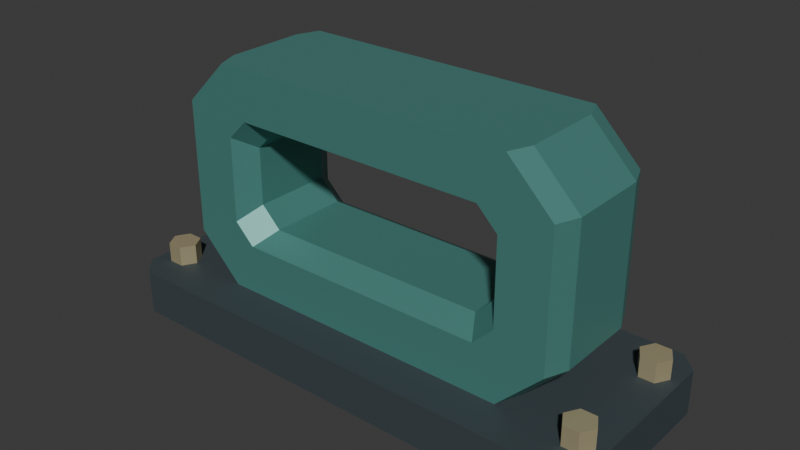 # Source: source.blend  (saved by Blender 4.3.34; exported with 4.5.12 LTS)
import bpy
from mathutils import Matrix  # noqa: F401  (used for matrix-valued properties, if any)

bpy.ops.wm.read_factory_settings(use_empty=True)
scene = bpy.context.scene
scene.name = 'Scene'

# ---- collections
col_collection = bpy.data.collections.new('Collection'); scene.collection.children.link(col_collection)

# ---- materials (node trees are filled in below, after node groups)
mat_casting_mutedteal = bpy.data.materials.new('Casting_MutedTeal')
mat_casting_mutedteal.diffuse_color = (0.09, 0.28, 0.25, 1.0)
mat_base_deepslate = bpy.data.materials.new('Base_DeepSlate')
mat_base_deepslate.diffuse_color = (0.055, 0.075, 0.085, 1.0)
mat_seatedheads_warmmetal = bpy.data.materials.new('SeatedHeads_WarmMetal')
mat_seatedheads_warmmetal.diffuse_color = (0.56, 0.48, 0.29, 1.0)

# ---- material node trees
mat_casting_mutedteal.use_nodes = True; mat_casting_mutedteal.node_tree.nodes.clear()
_N = mat_casting_mutedteal.node_tree.nodes; _L = mat_casting_mutedteal.node_tree.links
n0 = _N.new('ShaderNodeBsdfPrincipled'); n0.name = 'Principled BSDF'; n0.location = (10, 300)
n0.inputs[0].default_value = (0.09, 0.28, 0.25, 1.0)
n0.inputs[1].default_value = 0.28
n0.inputs[2].default_value = 0.48
n1 = _N.new('ShaderNodeOutputMaterial'); n1.name = 'Material Output'; n1.location = (300, 300)
_L.new(n0.outputs[0], n1.inputs[0])
n1.is_active_output = True
mat_base_deepslate.use_nodes = True; mat_base_deepslate.node_tree.nodes.clear()
_N = mat_base_deepslate.node_tree.nodes; _L = mat_base_deepslate.node_tree.links
n0 = _N.new('ShaderNodeBsdfPrincipled'); n0.name = 'Principled BSDF'; n0.location = (10, 300)
n0.inputs[0].default_value = (0.055, 0.075, 0.085, 1.0)
n0.inputs[1].default_value = 0.22
n0.inputs[2].default_value = 0.65
n1 = _N.new('ShaderNodeOutputMaterial'); n1.name = 'Material Output'; n1.location = (300, 300)
_L.new(n0.outputs[0], n1.inputs[0])
n1.is_active_output = True
mat_seatedheads_warmmetal.use_nodes = True; mat_seatedheads_warmmetal.node_tree.nodes.clear()
_N = mat_seatedheads_warmmetal.node_tree.nodes; _L = mat_seatedheads_warmmetal.node_tree.links
n0 = _N.new('ShaderNodeBsdfPrincipled'); n0.name = 'Principled BSDF'; n0.location = (10, 300)
n0.inputs[0].default_value = (0.56, 0.48, 0.29, 1.0)
n0.inputs[1].default_value = 0.48
n0.inputs[2].default_value = 0.43
n1 = _N.new('ShaderNodeOutputMaterial'); n1.name = 'Material Output'; n1.location = (300, 300)
_L.new(n0.outputs[0], n1.inputs[0])
n1.is_active_output = True

# ---- world
world_world = bpy.data.worlds.new('World'); scene.world = world_world
world_world.use_nodes = True; world_world.node_tree.nodes.clear()
_N = world_world.node_tree.nodes; _L = world_world.node_tree.links
n0 = _N.new('ShaderNodeOutputWorld'); n0.name = 'World Output'; n0.location = (300, 300)
n1 = _N.new('ShaderNodeBackground'); n1.name = 'Background'; n1.location = (10, 300)
n1.inputs[0].default_value = (0.05088, 0.05088, 0.05088, 1.0)
_L.new(n1.outputs[0], n0.inputs[0])
n0.is_active_output = True
world_world.color = (0.05088, 0.05088, 0.05088)
world_world.sun_shadow_jitter_overblur = 0.0

# ---- meshes
me_wide_chamferedgroundbase = bpy.data.meshes.new('Wide_ChamferedGroundBase')
me_wide_chamferedgroundbase.from_pydata([(-0.57, -0.19, 0.0), (-0.53, -0.23, 0.0), (0.53, -0.23, 0.0), (0.57, -0.19, 0.0), (0.57, 0.19, 0.0), (0.53, 0.23, 0.0), (-0.53, 0.23, 0.0), (-0.57, 0.19, 0.0), (-0.57, -0.19, 0.1), (-0.53, -0.23, 0.1), (0.53, -0.23, 0.1), (0.57, -0.19, 0.1), (0.57, 0.19, 0.1), (0.53, 0.23, 0.1), (-0.53, 0.23, 0.1), (-0.57, 0.19, 0.1)], [], [(2, 1, 0), (3, 2, 0), (4, 3, 0), (5, 4, 0), (6, 5, 0), (0, 7, 6), (8, 9, 10), (8, 10, 11), (8, 11, 12), (8, 12, 13), (8, 13, 14), (14, 15, 8), (1, 2, 10), (1, 10, 9), (2, 3, 11), (2, 11, 10), (3, 4, 12), (3, 12, 11), (4, 5, 13), (4, 13, 12), (5, 6, 14), (5, 14, 13), (6, 7, 15), (6, 15, 14), (7, 0, 8), (7, 8, 15), (0, 1, 9), (0, 9, 8)])
me_wide_chamferedgroundbase.polygons.foreach_set('material_index', [1, 1, 1, 1, 1, 1, 1, 1, 1, 1, 1, 1, 1, 1, 1, 1, 1, 1, 1, 1, 1, 1, 1, 1, 1, 1, 1, 1])
me_wide_chamferedgroundbase.materials.append(mat_casting_mutedteal)
me_wide_chamferedgroundbase.materials.append(mat_base_deepslate)
me_wide_chamferedgroundbase.materials.append(mat_seatedheads_warmmetal)
me_wide_chamferedgroundbase.update()
me_continuous_flaredthrougheye = bpy.data.meshes.new('Continuous_FlaredThroughEye')
me_continuous_flaredthrougheye.from_pydata([(-0.34, -0.14, 0.1), (0.34, -0.14, 0.1), (0.36, -0.09, 0.1), (-0.36, -0.09, 0.1), (0.44, -0.14, 0.2), (0.46, -0.09, 0.2), (0.44, -0.14, 0.5), (0.46, -0.09, 0.5), (0.34, -0.14, 0.6), (0.36, -0.09, 0.6), (-0.34, -0.14, 0.6), (-0.36, -0.09, 0.6), (-0.44, -0.14, 0.5), (-0.46, -0.09, 0.5), (-0.44, -0.14, 0.2), (-0.46, -0.09, 0.2), (0.36, 0.09, 0.1), (-0.36, 0.09, 0.1), (0.46, 0.09, 0.2), (0.46, 0.09, 0.5), (0.36, 0.09, 0.6), (-0.36, 0.09, 0.6), (-0.46, 0.09, 0.5), (-0.46, 0.09, 0.2), (0.34, 0.14, 0.1), (-0.34, 0.14, 0.1), (0.44, 0.14, 0.2), (0.44, 0.14, 0.5), (0.34, 0.14, 0.6), (-0.34, 0.14, 0.6), (-0.44, 0.14, 0.5), (-0.44, 0.14, 0.2), (-0.285, -0.14, 0.21), (0.285, -0.14, 0.21), (0.255, -0.09, 0.24), (-0.255, -0.09, 0.24), (0.33, -0.14, 0.255), (0.3, -0.09, 0.285), (0.33, -0.14, 0.445), (0.3, -0.09, 0.415), (0.285, -0.14, 0.49), (0.255, -0.09, 0.46), (-0.285, -0.14, 0.49), (-0.255, -0.09, 0.46), (-0.33, -0.14, 0.445), (-0.3, -0.09, 0.415), (-0.33, -0.14, 0.255), (-0.3, -0.09, 0.285), (0.255, 0.09, 0.24), (-0.255, 0.09, 0.24), (0.3, 0.09, 0.285), (0.3, 0.09, 0.415), (0.255, 0.09, 0.46), (-0.255, 0.09, 0.46), (-0.3, 0.09, 0.415), (-0.3, 0.09, 0.285), (0.285, 0.14, 0.21), (-0.285, 0.14, 0.21), (0.33, 0.14, 0.255), (0.33, 0.14, 0.445), (0.285, 0.14, 0.49), (-0.285, 0.14, 0.49), (-0.33, 0.14, 0.445), (-0.33, 0.14, 0.255)], [], [(2, 1, 0), (3, 2, 0), (5, 4, 1), (2, 5, 1), (7, 6, 4), (5, 7, 4), (9, 8, 6), (7, 9, 6), (11, 10, 8), (9, 11, 8), (13, 12, 10), (11, 13, 10), (15, 14, 12), (13, 15, 12), (3, 0, 14), (15, 3, 14), (16, 2, 3), (17, 16, 3), (18, 5, 2), (16, 18, 2), (19, 7, 5), (18, 19, 5), (20, 9, 7), (19, 20, 7), (21, 11, 9), (20, 21, 9), (22, 13, 11), (21, 22, 11), (23, 15, 13), (22, 23, 13), (17, 3, 15), (23, 17, 15), (24, 16, 17), (25, 24, 17), (26, 18, 16), (24, 26, 16), (27, 19, 18), (26, 27, 18), (28, 20, 19), (27, 28, 19), (29, 21, 20), (28, 29, 20), (30, 22, 21), (29, 30, 21), (31, 23, 22), (30, 31, 22), (25, 17, 23), (31, 25, 23), (32, 33, 34), (32, 34, 35), (33, 36, 37), (33, 37, 34), (36, 38, 39), (36, 39, 37), (38, 40, 41), (38, 41, 39), (40, 42, 43), (40, 43, 41), (42, 44, 45), (42, 45, 43), (44, 46, 47), (44, 47, 45), (46, 32, 35), (46, 35, 47), (35, 34, 48), (35, 48, 49), (34, 37, 50), (34, 50, 48), (37, 39, 51), (37, 51, 50), (39, 41, 52), (39, 52, 51), (41, 43, 53), (41, 53, 52), (43, 45, 54), (43, 54, 53), (45, 47, 55), (45, 55, 54), (47, 35, 49), (47, 49, 55), (49, 48, 56), (49, 56, 57), (48, 50, 58), (48, 58, 56), (50, 51, 59), (50, 59, 58), (51, 52, 60), (51, 60, 59), (52, 53, 61), (52, 61, 60), (53, 54, 62), (53, 62, 61), (54, 55, 63), (54, 63, 62), (55, 49, 57), (55, 57, 63), (0, 1, 33), (0, 33, 32), (1, 4, 36), (1, 36, 33), (4, 6, 38), (4, 38, 36), (6, 8, 40), (6, 40, 38), (8, 10, 42), (8, 42, 40), (10, 12, 44), (10, 44, 42), (12, 14, 46), (12, 46, 44), (14, 0, 32), (14, 32, 46), (56, 24, 25), (57, 56, 25), (58, 26, 24), (56, 58, 24), (59, 27, 26), (58, 59, 26), (60, 28, 27), (59, 60, 27), (61, 29, 28), (60, 61, 28), (62, 30, 29), (61, 62, 29), (63, 31, 30), (62, 63, 30), (57, 25, 31), (63, 57, 31)])
me_continuous_flaredthrougheye.materials.append(mat_casting_mutedteal)
me_continuous_flaredthrougheye.materials.append(mat_base_deepslate)
me_continuous_flaredthrougheye.materials.append(mat_seatedheads_warmmetal)
me_continuous_flaredthrougheye.update()
me_seatedhexhead_0 = bpy.data.meshes.new('SeatedHexHead_0')
me_seatedhexhead_0.from_pydata([(-0.4975, -0.1653, 0.1), (-0.48, -0.135, 0.1), (-0.4975, -0.1047, 0.1), (-0.5325, -0.1047, 0.1), (-0.55, -0.135, 0.1), (-0.5325, -0.1653, 0.1), (-0.4975, -0.1653, 0.145), (-0.48, -0.135, 0.145), (-0.4975, -0.1047, 0.145), (-0.5325, -0.1047, 0.145), (-0.55, -0.135, 0.145), (-0.5325, -0.1653, 0.145)], [], [(2, 1, 0), (3, 2, 0), (4, 3, 0), (0, 5, 4), (6, 7, 8), (6, 8, 9), (6, 9, 10), (10, 11, 6), (1, 2, 8), (1, 8, 7), (2, 3, 9), (2, 9, 8), (3, 4, 10), (3, 10, 9), (4, 5, 11), (4, 11, 10), (5, 0, 6), (5, 6, 11), (0, 1, 7), (0, 7, 6)])
me_seatedhexhead_0.polygons.foreach_set('material_index', [2, 2, 2, 2, 2, 2, 2, 2, 2, 2, 2, 2, 2, 2, 2, 2, 2, 2, 2, 2])
me_seatedhexhead_0.materials.append(mat_casting_mutedteal)
me_seatedhexhead_0.materials.append(mat_base_deepslate)
me_seatedhexhead_0.materials.append(mat_seatedheads_warmmetal)
me_seatedhexhead_0.update()
me_seatedhexhead_1 = bpy.data.meshes.new('SeatedHexHead_1')
me_seatedhexhead_1.from_pydata([(-0.4975, 0.1047, 0.1), (-0.48, 0.135, 0.1), (-0.4975, 0.1653, 0.1), (-0.5325, 0.1653, 0.1), (-0.55, 0.135, 0.1), (-0.5325, 0.1047, 0.1), (-0.4975, 0.1047, 0.145), (-0.48, 0.135, 0.145), (-0.4975, 0.1653, 0.145), (-0.5325, 0.1653, 0.145), (-0.55, 0.135, 0.145), (-0.5325, 0.1047, 0.145)], [], [(2, 1, 0), (3, 2, 0), (4, 3, 0), (0, 5, 4), (6, 7, 8), (6, 8, 9), (6, 9, 10), (10, 11, 6), (1, 2, 8), (1, 8, 7), (2, 3, 9), (2, 9, 8), (3, 4, 10), (3, 10, 9), (4, 5, 11), (4, 11, 10), (5, 0, 6), (5, 6, 11), (0, 1, 7), (0, 7, 6)])
me_seatedhexhead_1.polygons.foreach_set('material_index', [2, 2, 2, 2, 2, 2, 2, 2, 2, 2, 2, 2, 2, 2, 2, 2, 2, 2, 2, 2])
me_seatedhexhead_1.materials.append(mat_casting_mutedteal)
me_seatedhexhead_1.materials.append(mat_base_deepslate)
me_seatedhexhead_1.materials.append(mat_seatedheads_warmmetal)
me_seatedhexhead_1.update()
me_seatedhexhead_2 = bpy.data.meshes.new('SeatedHexHead_2')
me_seatedhexhead_2.from_pydata([(0.5325, -0.1653, 0.1), (0.55, -0.135, 0.1), (0.5325, -0.1047, 0.1), (0.4975, -0.1047, 0.1), (0.48, -0.135, 0.1), (0.4975, -0.1653, 0.1), (0.5325, -0.1653, 0.145), (0.55, -0.135, 0.145), (0.5325, -0.1047, 0.145), (0.4975, -0.1047, 0.145), (0.48, -0.135, 0.145), (0.4975, -0.1653, 0.145)], [], [(2, 1, 0), (3, 2, 0), (4, 3, 0), (0, 5, 4), (6, 7, 8), (6, 8, 9), (6, 9, 10), (10, 11, 6), (1, 2, 8), (1, 8, 7), (2, 3, 9), (2, 9, 8), (3, 4, 10), (3, 10, 9), (4, 5, 11), (4, 11, 10), (5, 0, 6), (5, 6, 11), (0, 1, 7), (0, 7, 6)])
me_seatedhexhead_2.polygons.foreach_set('material_index', [2, 2, 2, 2, 2, 2, 2, 2, 2, 2, 2, 2, 2, 2, 2, 2, 2, 2, 2, 2])
me_seatedhexhead_2.materials.append(mat_casting_mutedteal)
me_seatedhexhead_2.materials.append(mat_base_deepslate)
me_seatedhexhead_2.materials.append(mat_seatedheads_warmmetal)
me_seatedhexhead_2.update()
me_seatedhexhead_3 = bpy.data.meshes.new('SeatedHexHead_3')
me_seatedhexhead_3.from_pydata([(0.5325, 0.1047, 0.1), (0.55, 0.135, 0.1), (0.5325, 0.1653, 0.1), (0.4975, 0.1653, 0.1), (0.48, 0.135, 0.1), (0.4975, 0.1047, 0.1), (0.5325, 0.1047, 0.145), (0.55, 0.135, 0.145), (0.5325, 0.1653, 0.145), (0.4975, 0.1653, 0.145), (0.48, 0.135, 0.145), (0.4975, 0.1047, 0.145)], [], [(2, 1, 0), (3, 2, 0), (4, 3, 0), (0, 5, 4), (6, 7, 8), (6, 8, 9), (6, 9, 10), (10, 11, 6), (1, 2, 8), (1, 8, 7), (2, 3, 9), (2, 9, 8), (3, 4, 10), (3, 10, 9), (4, 5, 11), (4, 11, 10), (5, 0, 6), (5, 6, 11), (0, 1, 7), (0, 7, 6)])
me_seatedhexhead_3.polygons.foreach_set('material_index', [2, 2, 2, 2, 2, 2, 2, 2, 2, 2, 2, 2, 2, 2, 2, 2, 2, 2, 2, 2])
me_seatedhexhead_3.materials.append(mat_casting_mutedteal)
me_seatedhexhead_3.materials.append(mat_base_deepslate)
me_seatedhexhead_3.materials.append(mat_seatedheads_warmmetal)
me_seatedhexhead_3.update()

# ---- objects
ob_oneflaredharborchock = bpy.data.objects.new('OneFlaredHarborChock', None)
ob_wide_chamferedgroundbase = bpy.data.objects.new('Wide_ChamferedGroundBase', me_wide_chamferedgroundbase)
ob_continuous_flaredthrougheye = bpy.data.objects.new('Continuous_FlaredThroughEye', me_continuous_flaredthrougheye)
ob_seatedhexhead_0 = bpy.data.objects.new('SeatedHexHead_0', me_seatedhexhead_0)
ob_seatedhexhead_1 = bpy.data.objects.new('SeatedHexHead_1', me_seatedhexhead_1)
ob_seatedhexhead_2 = bpy.data.objects.new('SeatedHexHead_2', me_seatedhexhead_2)
ob_seatedhexhead_3 = bpy.data.objects.new('SeatedHexHead_3', me_seatedhexhead_3)

# ---- transforms, parenting, visibility, modifiers, constraints
ob_oneflaredharborchock.location = (0.0, 0.0, 0.0)
ob_wide_chamferedgroundbase.parent = ob_oneflaredharborchock
ob_wide_chamferedgroundbase.location = (0.0, 0.0, 0.0)
ob_continuous_flaredthrougheye.parent = ob_oneflaredharborchock
ob_continuous_flaredthrougheye.location = (0.0, 0.0, 0.0)
ob_seatedhexhead_0.parent = ob_oneflaredharborchock
ob_seatedhexhead_0.location = (0.0, 0.0, 0.0)
ob_seatedhexhead_1.parent = ob_oneflaredharborchock
ob_seatedhexhead_1.location = (0.0, 0.0, 0.0)
ob_seatedhexhead_2.parent = ob_oneflaredharborchock
ob_seatedhexhead_2.location = (0.0, 0.0, 0.0)
ob_seatedhexhead_3.parent = ob_oneflaredharborchock
ob_seatedhexhead_3.location = (0.0, 0.0, 0.0)

# ---- collection membership
scene.collection.objects.link(ob_oneflaredharborchock)
scene.collection.objects.link(ob_wide_chamferedgroundbase)
scene.collection.objects.link(ob_continuous_flaredthrougheye)
scene.collection.objects.link(ob_seatedhexhead_0)
scene.collection.objects.link(ob_seatedhexhead_1)
scene.collection.objects.link(ob_seatedhexhead_2)
scene.collection.objects.link(ob_seatedhexhead_3)

# ---- scene / render settings (as saved in the file)
scene.frame_start = 1; scene.frame_end = 250; scene.frame_set(1)
scene.render.engine = 'CYCLES'
scene.render.use_compositing = False
scene.cycles.use_denoising = False
scene.cycles.samples = 128
scene.cycles.use_adaptive_sampling = False
scene.cycles.seed = 17
bpy.context.view_layer.update()

# ---- added for rendering (the .blend has no active camera and no usable light): camera, sun
cam_auto = bpy.data.cameras.new('AutoCamera')
cam_auto.lens = 50.0
cam_auto.sensor_width = 36.0
cam_auto.clip_end = 1000.0
ob_auto_camera = bpy.data.objects.new('AutoCamera', cam_auto)
scene.collection.objects.link(ob_auto_camera)
ob_auto_camera.location = (1.26563, -1.51876, 1.31251)
ob_auto_camera.rotation_euler = (1.09748, -7.21219e-08, 0.694738)
scene.camera = ob_auto_camera
light_auto_sun = bpy.data.lights.new('AutoSun', 'SUN')
light_auto_sun.energy = 3.0
light_auto_sun.angle = 0.0523599
ob_auto_sun = bpy.data.objects.new('AutoSun', light_auto_sun)
scene.collection.objects.link(ob_auto_sun)
ob_auto_sun.rotation_euler = (0.872665, 0.174533, 0.523599)
bpy.context.view_layer.update()
